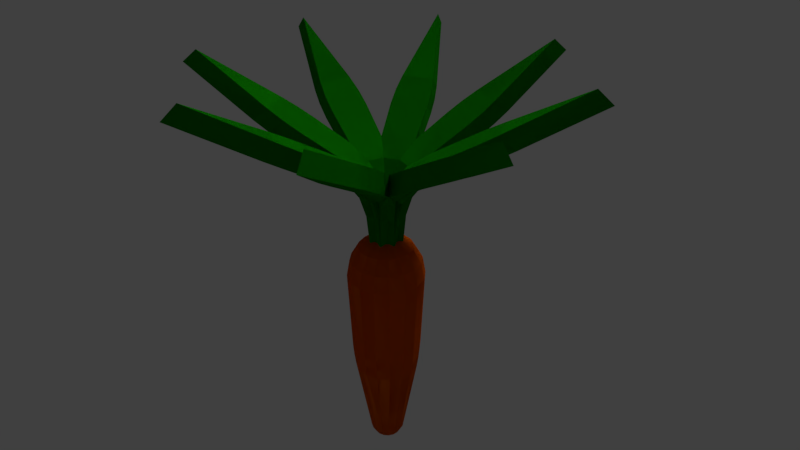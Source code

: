 # Source: carrot.blend  (saved by Blender 2.78.0; exported with 4.5.12 LTS)
import bpy
from mathutils import Matrix  # noqa: F401  (used for matrix-valued properties, if any)

bpy.ops.wm.read_factory_settings(use_empty=True)
scene = bpy.context.scene
scene.name = 'Scene'

# ---- collections
col_collection_1 = bpy.data.collections.new('Collection 1'); scene.collection.children.link(col_collection_1)

# ---- materials (node trees are filled in below, after node groups)
mat_leaf = bpy.data.materials.new('Leaf')
mat_leaf.alpha_threshold = 0.0
mat_leaf.use_transparent_shadow = False
mat_leaf.diffuse_color = (0.01, 0.4, 0.0, 1.0)
mat_leaf.roughness = 0.5
mat_leaf.specular_intensity = 0.0
mat_car = bpy.data.materials.new('CAR')
mat_car.alpha_threshold = 0.0
mat_car.use_transparent_shadow = False
mat_car.diffuse_color = (0.8, 0.1404, 0.0, 1.0)
mat_car.roughness = 0.5
mat_car.specular_intensity = 0.0

# ---- material node trees

# ---- world
world_world = bpy.data.worlds.new('World'); scene.world = world_world
world_world.color = (0.05088, 0.05088, 0.05088)
world_world.use_sun_shadow = False
world_world.sun_shadow_jitter_overblur = 0.0
world_world.cycles.sampling_method = 'MANUAL'

# ---- cameras
cam_camera = bpy.data.cameras.new('Camera')
cam_camera.clip_end = 100.0
cam_camera.lens = 35.0
cam_camera.sensor_width = 32.0
cam_camera.sensor_height = 18.0
cam_camera.ortho_scale = 7.314
cam_camera.dof.focus_distance = 0.0
cam_camera.dof.aperture_fstop = 128.0

# ---- lights
light_lamp = bpy.data.lights.new('Lamp', 'SUN')
light_lamp.transmission_factor = 0.0
light_lamp.cutoff_distance = 30.0
light_lamp.angle = 0.1993
light_lamp.energy = 1.0
light_lamp.shadow_buffer_clip_start = 1.001
light_lamp.shadow_soft_size = 0.1
light_lamp.shadow_cascade_max_distance = 1000.0

# ---- meshes
me_plane = bpy.data.meshes.new('Plane')
me_plane.from_pydata([(-0.9434, 0.0, 1.265), (-0.05538, -0.05538, 0.4651), (-0.05538, 0.05538, 0.4651), (-6.031e-09, 0.05594, 0.4651), (-0.8716, 0.0, 1.328), (-0.07184, -0.06079, 0.6489), (-0.1628, -0.07541, 0.8147), (-0.09848, -0.0739, 0.7444), (-0.1628, 0.07541, 0.8147), (-0.07184, 0.06079, 0.6489), (-0.09848, 0.0739, 0.7444), (-0.09097, -0.07541, 0.8769), (-2.129e-09, -0.06497, 0.7099), (-0.02664, -0.07513, 0.8062), (-0.09097, 0.07541, 0.8769), (-0.02664, 0.07513, 0.8062), (-0.4333, -0.08783, 0.9709), (-0.5814, -0.0758, 1.056), (-0.5074, -0.08572, 1.014), (-0.5814, 0.0758, 1.056), (-0.4333, 0.08783, 0.9709), (-0.5074, 0.08572, 1.014), (-0.5095, -0.0758, 1.119), (-0.3615, -0.08783, 1.033), (-0.4356, -0.08572, 1.076), (-0.3615, 0.08783, 1.033), (-0.5095, 0.0758, 1.119), (-0.4356, 0.08572, 1.076), (0.9434, 5.914e-08, 1.265), (0.05538, 0.05538, 0.4651), (0.05538, -0.05538, 0.4651), (-6.031e-09, -0.05594, 0.4651), (0.8716, 5.286e-08, 1.328), (0.07184, 0.06079, 0.6489), (0.1628, 0.07541, 0.8147), (0.09848, 0.0739, 0.7444), (0.1628, -0.07541, 0.8147), (0.07184, -0.06079, 0.6489), (0.09848, -0.0739, 0.7444), (0.09097, 0.07541, 0.8769), (-2.129e-09, 0.06497, 0.7099), (0.02664, 0.07513, 0.8062), (0.09097, -0.07541, 0.8769), (0.02664, -0.07513, 0.8062), (0.4333, 0.08783, 0.9709), (0.5814, 0.0758, 1.056), (0.5074, 0.08572, 1.014), (0.5814, -0.0758, 1.056), (0.4333, -0.08783, 0.9709), (0.5074, -0.08572, 1.014), (0.5095, 0.0758, 1.119), (0.3615, 0.08783, 1.033), (0.4356, 0.08572, 1.076), (0.3615, -0.08783, 1.033), (0.5095, -0.0758, 1.119), (0.4356, -0.08572, 1.076), (5.96e-08, -0.9434, 1.265), (-0.05594, -1.256e-07, 0.4651), (5.96e-08, -0.8716, 1.328), (0.06079, -0.07184, 0.6489), (0.07541, -0.1628, 0.8147), (0.0739, -0.09848, 0.7444), (-0.07541, -0.1628, 0.8147), (-0.06079, -0.07184, 0.6489), (-0.0739, -0.09848, 0.7444), (0.07541, -0.09097, 0.8769), (0.06497, 0.0, 0.7099), (0.07513, -0.02664, 0.8062), (-0.07541, -0.09097, 0.8769), (-0.07513, -0.02664, 0.8062), (0.08783, -0.4333, 0.9709), (0.0758, -0.5814, 1.056), (0.08572, -0.5074, 1.014), (-0.0758, -0.5814, 1.056), (-0.08783, -0.4333, 0.9709), (-0.08572, -0.5074, 1.014), (0.0758, -0.5095, 1.119), (0.08783, -0.3615, 1.033), (0.08572, -0.4356, 1.076), (-0.08783, -0.3615, 1.033), (-0.0758, -0.5095, 1.119), (-0.08572, -0.4356, 1.076), (-1.192e-07, 0.9434, 1.265), (0.05594, -1.199e-07, 0.4651), (-5.96e-08, 0.8716, 1.328), (-0.06079, 0.07184, 0.6489), (-0.07541, 0.1628, 0.8147), (-0.0739, 0.09848, 0.7444), (0.07541, 0.1628, 0.8147), (0.06079, 0.07184, 0.6489), (0.0739, 0.09848, 0.7444), (-0.07541, 0.09097, 0.8769), (-0.06497, -7.451e-09, 0.7099), (-0.07513, 0.02664, 0.8062), (0.07541, 0.09097, 0.8769), (0.07513, 0.02664, 0.8062), (-0.08783, 0.4333, 0.9709), (-0.0758, 0.5814, 1.056), (-0.08572, 0.5074, 1.014), (0.0758, 0.5814, 1.056), (0.08783, 0.4333, 0.9709), (0.08572, 0.5074, 1.014), (-0.0758, 0.5095, 1.119), (-0.08783, 0.3615, 1.033), (-0.08572, 0.4356, 1.076), (0.08783, 0.3615, 1.033), (0.0758, 0.5095, 1.119), (0.08572, 0.4356, 1.076), (-0.6671, -0.6671, 1.265), (8.59e-09, -0.07833, 0.4651), (-0.07832, -1.085e-07, 0.4651), (-0.03956, 0.03956, 0.4651), (-0.6163, -0.6163, 1.328), (-0.007817, -0.09378, 0.6489), (-0.0618, -0.1684, 0.8147), (-0.01738, -0.1219, 0.7444), (-0.1684, -0.0618, 0.8147), (-0.09378, -0.007817, 0.6489), (-0.1219, -0.01738, 0.7444), (-0.011, -0.1176, 0.8769), (0.04594, -0.04594, 0.7099), (0.03428, -0.07196, 0.8062), (-0.1176, -0.011, 0.8769), (-0.07196, 0.03428, 0.8062), (-0.2443, -0.3685, 0.9709), (-0.3575, -0.4647, 1.056), (-0.2982, -0.4194, 1.014), (-0.4647, -0.3575, 1.056), (-0.3685, -0.2443, 0.9709), (-0.4194, -0.2982, 1.014), (-0.3067, -0.4139, 1.119), (-0.1935, -0.3177, 1.033), (-0.2474, -0.3686, 1.076), (-0.3177, -0.1935, 1.033), (-0.4139, -0.3067, 1.119), (-0.3686, -0.2474, 1.076), (0.6671, 0.6671, 1.265), (2.565e-08, 0.07832, 0.4651), (0.07832, -1.256e-07, 0.4651), (0.03956, -0.03956, 0.4651), (0.6163, 0.6163, 1.328), (0.007817, 0.09378, 0.6489), (0.0618, 0.1684, 0.8147), (0.01738, 0.1219, 0.7444), (0.1684, 0.0618, 0.8147), (0.09378, 0.007817, 0.6489), (0.1219, 0.01738, 0.7444), (0.011, 0.1176, 0.8769), (-0.04594, 0.04594, 0.7099), (-0.03428, 0.07196, 0.8062), (0.1176, 0.011, 0.8769), (0.07196, -0.03428, 0.8062), (0.2443, 0.3685, 0.9709), (0.3575, 0.4647, 1.056), (0.2982, 0.4194, 1.014), (0.4647, 0.3575, 1.056), (0.3685, 0.2443, 0.9709), (0.4194, 0.2982, 1.014), (0.3067, 0.4139, 1.119), (0.1935, 0.3177, 1.033), (0.2474, 0.3686, 1.076), (0.3177, 0.1935, 1.033), (0.4139, 0.3067, 1.119), (0.3686, 0.2474, 1.076), (0.6671, -0.6671, 1.265), (-0.03956, -0.03956, 0.4651), (0.6163, -0.6163, 1.328), (0.09378, -0.007817, 0.6489), (0.1684, -0.0618, 0.8147), (0.1219, -0.01738, 0.7444), (0.0618, -0.1684, 0.8147), (0.007817, -0.09378, 0.6489), (0.01738, -0.1219, 0.7444), (0.1176, -0.011, 0.8769), (0.04594, 0.04594, 0.7099), (0.07196, 0.03428, 0.8062), (0.011, -0.1176, 0.8769), (-0.03428, -0.07196, 0.8062), (0.3685, -0.2443, 0.9709), (0.4647, -0.3575, 1.056), (0.4194, -0.2982, 1.014), (0.3575, -0.4647, 1.056), (0.2443, -0.3685, 0.9709), (0.2982, -0.4194, 1.014), (0.4139, -0.3067, 1.119), (0.3177, -0.1935, 1.033), (0.3686, -0.2474, 1.076), (0.1935, -0.3177, 1.033), (0.3067, -0.4139, 1.119), (0.2474, -0.3686, 1.076), (-0.6671, 0.6671, 1.265), (0.03956, 0.03956, 0.4651), (-0.6163, 0.6163, 1.328), (-0.09378, 0.007817, 0.6489), (-0.1684, 0.0618, 0.8147), (-0.1219, 0.01738, 0.7444), (-0.0618, 0.1684, 0.8147), (-0.007817, 0.09378, 0.6489), (-0.01738, 0.1219, 0.7444), (-0.1176, 0.011, 0.8769), (-0.04594, -0.04594, 0.7099), (-0.07196, -0.03428, 0.8062), (-0.011, 0.1176, 0.8769), (0.03428, 0.07196, 0.8062), (-0.3685, 0.2443, 0.9709), (-0.4647, 0.3575, 1.056), (-0.4194, 0.2982, 1.014), (-0.3575, 0.4647, 1.056), (-0.2443, 0.3685, 0.9709), (-0.2982, 0.4194, 1.014), (-0.4139, 0.3067, 1.119), (-0.3177, 0.1935, 1.033), (-0.3686, 0.2474, 1.076), (-0.1935, 0.3177, 1.033), (-0.3067, 0.4139, 1.119), (-0.2474, 0.3686, 1.076), (-6.563e-10, 0.07074, 0.5245), (-6.563e-10, 0.1307, 0.4786), (-6.563e-10, 0.1708, 0.4099), (-6.563e-10, 0.1849, 0.3289), (3.041e-09, 0.08144, -0.5793), (3.041e-09, 0.06233, -0.612), (0.02707, 0.06536, 0.5245), (0.05002, 0.1208, 0.4786), (0.06536, 0.1578, 0.4099), (0.07074, 0.1708, 0.3289), (0.03116, 0.07524, -0.5793), (0.02385, 0.05759, -0.612), (0.01291, 0.03116, -0.6339), (-2.039e-08, 2.124e-07, 0.5406), (0.05002, 0.05002, 0.5245), (0.09243, 0.09243, 0.4786), (0.1208, 0.1208, 0.4099), (0.1307, 0.1307, 0.3289), (0.05758, 0.05759, -0.5793), (0.04407, 0.04407, -0.612), (0.02385, 0.02385, -0.6339), (0.06536, 0.02707, 0.5245), (0.1208, 0.05002, 0.4786), (0.1578, 0.06536, 0.4099), (0.1708, 0.07074, 0.3289), (0.07524, 0.03116, -0.5793), (0.05758, 0.02385, -0.612), (0.03116, 0.01291, -0.6339), (0.07074, 2.284e-07, 0.5245), (0.1307, 2.174e-07, 0.4786), (0.1708, 2.063e-07, 0.4099), (0.1849, 2.063e-07, 0.3289), (0.08144, 2.276e-07, -0.5793), (0.06233, 2.328e-07, -0.612), (0.03373, 2.315e-07, -0.6339), (0.06536, -0.02707, 0.5245), (0.1208, -0.05002, 0.4786), (0.1578, -0.06536, 0.4099), (0.1708, -0.07074, 0.3289), (0.07524, -0.03116, -0.5793), (0.05758, -0.02385, -0.612), (0.03116, -0.01291, -0.6339), (0.05002, -0.05002, 0.5245), (0.09243, -0.09243, 0.4786), (0.1208, -0.1208, 0.4099), (0.1307, -0.1307, 0.3289), (0.05758, -0.05758, -0.5793), (0.04407, -0.04407, -0.612), (0.02385, -0.02385, -0.6339), (0.02707, -0.06536, 0.5245), (0.05002, -0.1208, 0.4786), (0.06536, -0.1578, 0.4099), (0.07074, -0.1708, 0.3289), (0.03116, -0.07524, -0.5793), (0.02385, -0.05758, -0.612), (0.01291, -0.03116, -0.6339), (-1.409e-08, -0.07074, 0.5245), (-4.99e-08, -0.1307, 0.4786), (-5.541e-08, -0.1708, 0.4099), (-6.092e-08, -0.1849, 0.3289), (-2.307e-08, -0.08144, -0.5793), (-2.044e-08, -0.06233, -0.612), (-1.125e-08, -0.03373, -0.6339), (-0.02707, -0.06536, 0.5245), (-0.05002, -0.1208, 0.4786), (-0.06536, -0.1578, 0.4099), (-0.07074, -0.1708, 0.3289), (-0.03116, -0.07524, -0.5793), (-0.02385, -0.05758, -0.612), (-0.01291, -0.03116, -0.6339), (-0.05002, -0.05002, 0.5245), (-0.09243, -0.09243, 0.4786), (-0.1208, -0.1208, 0.4099), (-0.1307, -0.1307, 0.3289), (-0.05758, -0.05758, -0.5793), (-0.04407, -0.04407, -0.612), (-0.02385, -0.02385, -0.6339), (3.041e-09, 2.399e-07, -0.6416), (-0.06536, -0.02707, 0.5245), (-0.1208, -0.05002, 0.4786), (-0.1578, -0.06536, 0.4099), (-0.1708, -0.07074, 0.3289), (-0.07524, -0.03116, -0.5793), (-0.05758, -0.02385, -0.612), (-0.03116, -0.01291, -0.6339), (-0.07074, 2.504e-07, 0.5245), (-0.1307, 2.945e-07, 0.4786), (-0.1708, 3e-07, 0.4099), (-0.1849, 3.165e-07, 0.3289), (-0.08144, 2.722e-07, -0.5793), (-0.06233, 2.696e-07, -0.612), (-0.03373, 2.565e-07, -0.6339), (-0.06536, 0.02707, 0.5245), (-0.1208, 0.05002, 0.4786), (-0.1578, 0.06536, 0.4099), (-0.1708, 0.07074, 0.3289), (-0.07524, 0.03116, -0.5793), (-0.05758, 0.02385, -0.612), (-0.03116, 0.01291, -0.6339), (-0.05002, 0.05002, 0.5245), (-0.09243, 0.09243, 0.4786), (-0.1208, 0.1208, 0.4099), (-0.1307, 0.1307, 0.3289), (-0.05758, 0.05759, -0.5793), (-0.04407, 0.04407, -0.612), (-0.02385, 0.02385, -0.6339), (-0.02707, 0.06536, 0.5245), (-0.05002, 0.1208, 0.4786), (-0.06536, 0.1578, 0.4099), (-0.07074, 0.1708, 0.3289), (-0.03116, 0.07524, -0.5793), (-0.02385, 0.05759, -0.612), (-0.01291, 0.03116, -0.6339), (2.159e-08, 0.03373, -0.6339), (1.364e-10, 0.1658, -0.07034), (5.766e-10, 0.1535, -0.179), (3.054e-10, 0.1611, -0.1249), (0.05874, 0.1418, -0.179), (0.06345, 0.1532, -0.07034), (0.06165, 0.1488, -0.1249), (0.1085, 0.1085, -0.179), (0.1172, 0.1172, -0.07034), (0.1139, 0.1139, -0.1249), (0.1418, 0.05874, -0.179), (0.1532, 0.06345, -0.07034), (0.1488, 0.06165, -0.1249), (0.1535, 2.11e-07, -0.179), (0.1658, 2.085e-07, -0.07034), (0.1611, 2.093e-07, -0.1249), (0.1418, -0.05874, -0.179), (0.1532, -0.06345, -0.07034), (0.1488, -0.06165, -0.1249), (0.1085, -0.1085, -0.179), (0.1172, -0.1172, -0.07034), (0.1139, -0.1139, -0.1249), (0.05874, -0.1418, -0.179), (0.06345, -0.1532, -0.07034), (0.06165, -0.1488, -0.1249), (-4.917e-08, -0.1535, -0.179), (-5.368e-08, -0.1658, -0.07034), (-5.194e-08, -0.1611, -0.1249), (-0.05874, -0.1418, -0.179), (-0.06345, -0.1532, -0.07034), (-0.06165, -0.1488, -0.1249), (-0.1085, -0.1085, -0.179), (-0.1172, -0.1172, -0.07034), (-0.1139, -0.1139, -0.1249), (-0.1418, -0.05874, -0.179), (-0.1532, -0.06345, -0.07034), (-0.1488, -0.06165, -0.1249), (-0.1535, 2.999e-07, -0.179), (-0.1658, 3.052e-07, -0.07034), (-0.1611, 3.03e-07, -0.1249), (-0.1418, 0.05874, -0.179), (-0.1532, 0.06345, -0.07034), (-0.1488, 0.06165, -0.1249), (-0.1085, 0.1085, -0.179), (-0.1172, 0.1172, -0.07034), (-0.1139, 0.1139, -0.1249), (-0.05874, 0.1418, -0.179), (-0.06345, 0.1532, -0.07034), (-0.06165, 0.1488, -0.1249), (-0.9434, 0.0, 1.265), (-0.05538, -0.05538, 0.4651), (-0.05538, 0.05538, 0.4651), (-6.031e-09, 0.05594, 0.4651), (-0.8716, 0.0, 1.328), (-0.07184, -0.06079, 0.6489), (-0.1628, -0.07541, 0.8147), (-0.09848, -0.0739, 0.7444), (-0.1628, 0.07541, 0.8147), (-0.07184, 0.06079, 0.6489), (-0.09848, 0.0739, 0.7444), (-0.09097, -0.07541, 0.8769), (-2.129e-09, -0.06497, 0.7099), (-0.02664, -0.07513, 0.8062), (-0.09097, 0.07541, 0.8769), (-0.02664, 0.07513, 0.8062), (-0.4333, -0.08783, 0.9709), (-0.5814, -0.0758, 1.056), (-0.5074, -0.08572, 1.014), (-0.5814, 0.0758, 1.056), (-0.4333, 0.08783, 0.9709), (-0.5074, 0.08572, 1.014), (-0.5095, -0.0758, 1.119), (-0.3615, -0.08783, 1.033), (-0.4356, -0.08572, 1.076), (-0.3615, 0.08783, 1.033), (-0.5095, 0.0758, 1.119), (-0.4356, 0.08572, 1.076), (0.9434, 5.914e-08, 1.265), (0.05538, 0.05538, 0.4651), (0.05538, -0.05538, 0.4651), (-6.031e-09, -0.05594, 0.4651), (0.8716, 5.286e-08, 1.328), (0.07184, 0.06079, 0.6489), (0.1628, 0.07541, 0.8147), (0.09848, 0.0739, 0.7444), (0.1628, -0.07541, 0.8147), (0.07184, -0.06079, 0.6489), (0.09848, -0.0739, 0.7444), (0.09097, 0.07541, 0.8769), (-2.129e-09, 0.06497, 0.7099), (0.02664, 0.07513, 0.8062), (0.09097, -0.07541, 0.8769), (0.02664, -0.07513, 0.8062), (0.4333, 0.08783, 0.9709), (0.5814, 0.0758, 1.056), (0.5074, 0.08572, 1.014), (0.5814, -0.0758, 1.056), (0.4333, -0.08783, 0.9709), (0.5074, -0.08572, 1.014), (0.5095, 0.0758, 1.119), (0.3615, 0.08783, 1.033), (0.4356, 0.08572, 1.076), (0.3615, -0.08783, 1.033), (0.5095, -0.0758, 1.119), (0.4356, -0.08572, 1.076), (5.96e-08, -0.9434, 1.265), (-0.05594, -1.256e-07, 0.4651), (5.96e-08, -0.8716, 1.328), (0.06079, -0.07184, 0.6489), (0.07541, -0.1628, 0.8147), (0.0739, -0.09848, 0.7444), (-0.07541, -0.1628, 0.8147), (-0.06079, -0.07184, 0.6489), (-0.0739, -0.09848, 0.7444), (0.07541, -0.09097, 0.8769), (0.06497, 0.0, 0.7099), (0.07513, -0.02664, 0.8062), (-0.07541, -0.09097, 0.8769), (-0.07513, -0.02664, 0.8062), (0.08783, -0.4333, 0.9709), (0.0758, -0.5814, 1.056), (0.08572, -0.5074, 1.014), (-0.0758, -0.5814, 1.056), (-0.08783, -0.4333, 0.9709), (-0.08572, -0.5074, 1.014), (0.0758, -0.5095, 1.119), (0.08783, -0.3615, 1.033), (0.08572, -0.4356, 1.076), (-0.08783, -0.3615, 1.033), (-0.0758, -0.5095, 1.119), (-0.08572, -0.4356, 1.076), (-1.192e-07, 0.9434, 1.265), (0.05594, -1.199e-07, 0.4651), (-5.96e-08, 0.8716, 1.328), (-0.06079, 0.07184, 0.6489), (-0.07541, 0.1628, 0.8147), (-0.0739, 0.09848, 0.7444), (0.07541, 0.1628, 0.8147), (0.06079, 0.07184, 0.6489), (0.0739, 0.09848, 0.7444), (-0.07541, 0.09097, 0.8769), (-0.06497, -7.451e-09, 0.7099), (-0.07513, 0.02664, 0.8062), (0.07541, 0.09097, 0.8769), (0.07513, 0.02664, 0.8062), (-0.08783, 0.4333, 0.9709), (-0.0758, 0.5814, 1.056), (-0.08572, 0.5074, 1.014), (0.0758, 0.5814, 1.056), (0.08783, 0.4333, 0.9709), (0.08572, 0.5074, 1.014), (-0.0758, 0.5095, 1.119), (-0.08783, 0.3615, 1.033), (-0.08572, 0.4356, 1.076), (0.08783, 0.3615, 1.033), (0.0758, 0.5095, 1.119), (0.08572, 0.4356, 1.076), (-0.6671, -0.6671, 1.265), (8.59e-09, -0.07833, 0.4651), (-0.07832, -1.085e-07, 0.4651), (-0.03956, 0.03956, 0.4651), (-0.6163, -0.6163, 1.328), (-0.007817, -0.09378, 0.6489), (-0.0618, -0.1684, 0.8147), (-0.01738, -0.1219, 0.7444), (-0.1684, -0.0618, 0.8147), (-0.09378, -0.007817, 0.6489), (-0.1219, -0.01738, 0.7444), (-0.011, -0.1176, 0.8769), (0.04594, -0.04594, 0.7099), (0.03428, -0.07196, 0.8062), (-0.1176, -0.011, 0.8769), (-0.07196, 0.03428, 0.8062), (-0.2443, -0.3685, 0.9709), (-0.3575, -0.4647, 1.056), (-0.2982, -0.4194, 1.014), (-0.4647, -0.3575, 1.056), (-0.3685, -0.2443, 0.9709), (-0.4194, -0.2982, 1.014), (-0.3067, -0.4139, 1.119), (-0.1935, -0.3177, 1.033), (-0.2474, -0.3686, 1.076), (-0.3177, -0.1935, 1.033), (-0.4139, -0.3067, 1.119), (-0.3686, -0.2474, 1.076), (0.6671, 0.6671, 1.265), (2.565e-08, 0.07832, 0.4651), (0.07832, -1.256e-07, 0.4651), (0.03956, -0.03956, 0.4651), (0.6163, 0.6163, 1.328), (0.007817, 0.09378, 0.6489), (0.0618, 0.1684, 0.8147), (0.01738, 0.1219, 0.7444), (0.1684, 0.0618, 0.8147), (0.09378, 0.007817, 0.6489), (0.1219, 0.01738, 0.7444), (0.011, 0.1176, 0.8769), (-0.04594, 0.04594, 0.7099), (-0.03428, 0.07196, 0.8062), (0.1176, 0.011, 0.8769), (0.07196, -0.03428, 0.8062), (0.2443, 0.3685, 0.9709), (0.3575, 0.4647, 1.056), (0.2982, 0.4194, 1.014), (0.4647, 0.3575, 1.056), (0.3685, 0.2443, 0.9709), (0.4194, 0.2982, 1.014), (0.3067, 0.4139, 1.119), (0.1935, 0.3177, 1.033), (0.2474, 0.3686, 1.076), (0.3177, 0.1935, 1.033), (0.4139, 0.3067, 1.119), (0.3686, 0.2474, 1.076), (0.6671, -0.6671, 1.265), (-0.03956, -0.03956, 0.4651), (0.6163, -0.6163, 1.328), (0.09378, -0.007817, 0.6489), (0.1684, -0.0618, 0.8147), (0.1219, -0.01738, 0.7444), (0.0618, -0.1684, 0.8147), (0.007817, -0.09378, 0.6489), (0.01738, -0.1219, 0.7444), (0.1176, -0.011, 0.8769), (0.04594, 0.04594, 0.7099), (0.07196, 0.03428, 0.8062), (0.011, -0.1176, 0.8769), (-0.03428, -0.07196, 0.8062), (0.3685, -0.2443, 0.9709), (0.4647, -0.3575, 1.056), (0.4194, -0.2982, 1.014), (0.3575, -0.4647, 1.056), (0.2443, -0.3685, 0.9709), (0.2982, -0.4194, 1.014), (0.4139, -0.3067, 1.119), (0.3177, -0.1935, 1.033), (0.3686, -0.2474, 1.076), (0.1935, -0.3177, 1.033), (0.3067, -0.4139, 1.119), (0.2474, -0.3686, 1.076), (-0.6671, 0.6671, 1.265), (0.03956, 0.03956, 0.4651), (-0.6163, 0.6163, 1.328), (-0.09378, 0.007817, 0.6489), (-0.1684, 0.0618, 0.8147), (-0.1219, 0.01738, 0.7444), (-0.0618, 0.1684, 0.8147), (-0.007817, 0.09378, 0.6489), (-0.01738, 0.1219, 0.7444), (-0.1176, 0.011, 0.8769), (-0.04594, -0.04594, 0.7099), (-0.07196, -0.03428, 0.8062), (-0.011, 0.1176, 0.8769), (0.03428, 0.07196, 0.8062), (-0.3685, 0.2443, 0.9709), (-0.4647, 0.3575, 1.056), (-0.4194, 0.2982, 1.014), (-0.3575, 0.4647, 1.056), (-0.2443, 0.3685, 0.9709), (-0.2982, 0.4194, 1.014), (-0.4139, 0.3067, 1.119), (-0.3177, 0.1935, 1.033), (-0.3686, 0.2474, 1.076), (-0.1935, 0.3177, 1.033), (-0.3067, 0.4139, 1.119), (-0.2474, 0.3686, 1.076), (-6.563e-10, 0.07074, 0.5245), (-6.563e-10, 0.1307, 0.4786), (-6.563e-10, 0.1708, 0.4099), (-6.563e-10, 0.1849, 0.3289), (3.041e-09, 0.08144, -0.5793), (3.041e-09, 0.06233, -0.612), (0.02707, 0.06536, 0.5245), (0.05002, 0.1208, 0.4786), (0.06536, 0.1578, 0.4099), (0.07074, 0.1708, 0.3289), (0.03116, 0.07524, -0.5793), (0.02385, 0.05759, -0.612), (0.01291, 0.03116, -0.6339), (-2.039e-08, 2.124e-07, 0.5406), (0.05002, 0.05002, 0.5245), (0.09243, 0.09243, 0.4786), (0.1208, 0.1208, 0.4099), (0.1307, 0.1307, 0.3289), (0.05758, 0.05759, -0.5793), (0.04407, 0.04407, -0.612), (0.02385, 0.02385, -0.6339), (0.06536, 0.02707, 0.5245), (0.1208, 0.05002, 0.4786), (0.1578, 0.06536, 0.4099), (0.1708, 0.07074, 0.3289), (0.07524, 0.03116, -0.5793), (0.05758, 0.02385, -0.612), (0.03116, 0.01291, -0.6339), (0.07074, 2.284e-07, 0.5245), (0.1307, 2.174e-07, 0.4786), (0.1708, 2.063e-07, 0.4099), (0.1849, 2.063e-07, 0.3289), (0.08144, 2.276e-07, -0.5793), (0.06233, 2.328e-07, -0.612), (0.03373, 2.315e-07, -0.6339), (0.06536, -0.02707, 0.5245), (0.1208, -0.05002, 0.4786), (0.1578, -0.06536, 0.4099), (0.1708, -0.07074, 0.3289), (0.07524, -0.03116, -0.5793), (0.05758, -0.02385, -0.612), (0.03116, -0.01291, -0.6339), (0.05002, -0.05002, 0.5245), (0.09243, -0.09243, 0.4786), (0.1208, -0.1208, 0.4099), (0.1307, -0.1307, 0.3289), (0.05758, -0.05758, -0.5793), (0.04407, -0.04407, -0.612), (0.02385, -0.02385, -0.6339), (0.02707, -0.06536, 0.5245), (0.05002, -0.1208, 0.4786), (0.06536, -0.1578, 0.4099), (0.07074, -0.1708, 0.3289), (0.03116, -0.07524, -0.5793), (0.02385, -0.05758, -0.612), (0.01291, -0.03116, -0.6339), (-1.409e-08, -0.07074, 0.5245), (-4.99e-08, -0.1307, 0.4786), (-5.541e-08, -0.1708, 0.4099), (-6.092e-08, -0.1849, 0.3289), (-2.307e-08, -0.08144, -0.5793), (-2.044e-08, -0.06233, -0.612), (-1.125e-08, -0.03373, -0.6339), (-0.02707, -0.06536, 0.5245), (-0.05002, -0.1208, 0.4786), (-0.06536, -0.1578, 0.4099), (-0.07074, -0.1708, 0.3289), (-0.03116, -0.07524, -0.5793), (-0.02385, -0.05758, -0.612), (-0.01291, -0.03116, -0.6339), (-0.05002, -0.05002, 0.5245), (-0.09243, -0.09243, 0.4786), (-0.1208, -0.1208, 0.4099), (-0.1307, -0.1307, 0.3289), (-0.05758, -0.05758, -0.5793), (-0.04407, -0.04407, -0.612), (-0.02385, -0.02385, -0.6339), (3.041e-09, 2.399e-07, -0.6416), (-0.06536, -0.02707, 0.5245), (-0.1208, -0.05002, 0.4786), (-0.1578, -0.06536, 0.4099), (-0.1708, -0.07074, 0.3289), (-0.07524, -0.03116, -0.5793), (-0.05758, -0.02385, -0.612), (-0.03116, -0.01291, -0.6339), (-0.07074, 2.504e-07, 0.5245), (-0.1307, 2.945e-07, 0.4786), (-0.1708, 3e-07, 0.4099), (-0.1849, 3.165e-07, 0.3289), (-0.08144, 2.722e-07, -0.5793), (-0.06233, 2.696e-07, -0.612), (-0.03373, 2.565e-07, -0.6339), (-0.06536, 0.02707, 0.5245), (-0.1208, 0.05002, 0.4786), (-0.1578, 0.06536, 0.4099), (-0.1708, 0.07074, 0.3289), (-0.07524, 0.03116, -0.5793), (-0.05758, 0.02385, -0.612), (-0.03116, 0.01291, -0.6339), (-0.05002, 0.05002, 0.5245), (-0.09243, 0.09243, 0.4786), (-0.1208, 0.1208, 0.4099), (-0.1307, 0.1307, 0.3289), (-0.05758, 0.05759, -0.5793), (-0.04407, 0.04407, -0.612), (-0.02385, 0.02385, -0.6339), (-0.02707, 0.06536, 0.5245), (-0.05002, 0.1208, 0.4786), (-0.06536, 0.1578, 0.4099), (-0.07074, 0.1708, 0.3289), (-0.03116, 0.07524, -0.5793), (-0.02385, 0.05759, -0.612), (-0.01291, 0.03116, -0.6339), (2.159e-08, 0.03373, -0.6339), (1.364e-10, 0.1658, -0.07034), (5.766e-10, 0.1535, -0.179), (3.054e-10, 0.1611, -0.1249), (0.05874, 0.1418, -0.179), (0.06345, 0.1532, -0.07034), (0.06165, 0.1488, -0.1249), (0.1085, 0.1085, -0.179), (0.1172, 0.1172, -0.07034), (0.1139, 0.1139, -0.1249), (0.1418, 0.05874, -0.179), (0.1532, 0.06345, -0.07034), (0.1488, 0.06165, -0.1249), (0.1535, 2.11e-07, -0.179), (0.1658, 2.085e-07, -0.07034), (0.1611, 2.093e-07, -0.1249), (0.1418, -0.05874, -0.179), (0.1532, -0.06345, -0.07034), (0.1488, -0.06165, -0.1249), (0.1085, -0.1085, -0.179), (0.1172, -0.1172, -0.07034), (0.1139, -0.1139, -0.1249), (0.05874, -0.1418, -0.179), (0.06345, -0.1532, -0.07034), (0.06165, -0.1488, -0.1249), (-4.917e-08, -0.1535, -0.179), (-5.368e-08, -0.1658, -0.07034), (-5.194e-08, -0.1611, -0.1249), (-0.05874, -0.1418, -0.179), (-0.06345, -0.1532, -0.07034), (-0.06165, -0.1488, -0.1249), (-0.1085, -0.1085, -0.179), (-0.1172, -0.1172, -0.07034), (-0.1139, -0.1139, -0.1249), (-0.1418, -0.05874, -0.179), (-0.1532, -0.06345, -0.07034), (-0.1488, -0.06165, -0.1249), (-0.1535, 2.999e-07, -0.179), (-0.1658, 3.052e-07, -0.07034), (-0.1611, 3.03e-07, -0.1249), (-0.1418, 0.05874, -0.179), (-0.1532, 0.06345, -0.07034), (-0.1488, 0.06165, -0.1249), (-0.1085, 0.1085, -0.179), (-0.1172, 0.1172, -0.07034), (-0.1139, 0.1139, -0.1249), (-0.05874, 0.1418, -0.179), (-0.06345, 0.1532, -0.07034), (-0.06165, 0.1488, -0.1249)], [], [(9, 2, 1, 5), (19, 0, 4, 26), (16, 20, 8, 6), (23, 11, 14, 25), (1, 2, 3, 31), (4, 22, 26), (16, 6, 11, 23), (8, 20, 25, 14), (0, 17, 22, 4), (2, 9, 40, 3), (40, 12, 31, 3), (6, 8, 10, 7), (7, 10, 9, 5), (12, 40, 15, 13), (13, 15, 14, 11), (5, 12, 13, 7), (7, 13, 11, 6), (40, 9, 10, 15), (15, 10, 8, 14), (5, 1, 31, 12), (17, 19, 21, 18), (18, 21, 20, 16), (23, 25, 27, 24), (24, 27, 26, 22), (22, 17, 18, 24), (24, 18, 16, 23), (25, 20, 21, 27), (27, 21, 19, 26), (0, 19, 17), (37, 30, 29, 33), (47, 28, 32, 54), (44, 48, 36, 34), (51, 39, 42, 53), (29, 30, 31, 3), (32, 50, 54), (44, 34, 39, 51), (36, 48, 53, 42), (28, 45, 50, 32), (30, 37, 12, 31), (34, 36, 38, 35), (35, 38, 37, 33), (40, 12, 43, 41), (41, 43, 42, 39), (33, 40, 41, 35), (35, 41, 39, 34), (12, 37, 38, 43), (43, 38, 36, 42), (33, 29, 3, 40), (45, 47, 49, 46), (46, 49, 48, 44), (51, 53, 55, 52), (52, 55, 54, 50), (50, 45, 46, 52), (52, 46, 44, 51), (53, 48, 49, 55), (55, 49, 47, 54), (28, 47, 45), (63, 1, 30, 59), (73, 56, 58, 80), (70, 74, 62, 60), (77, 65, 68, 79), (30, 1, 57, 83), (58, 76, 80), (70, 60, 65, 77), (62, 74, 79, 68), (56, 71, 76, 58), (1, 63, 92, 57), (92, 66, 83, 57), (60, 62, 64, 61), (61, 64, 63, 59), (66, 92, 69, 67), (67, 69, 68, 65), (59, 66, 67, 61), (61, 67, 65, 60), (92, 63, 64, 69), (69, 64, 62, 68), (59, 30, 83, 66), (71, 73, 75, 72), (72, 75, 74, 70), (77, 79, 81, 78), (78, 81, 80, 76), (76, 71, 72, 78), (78, 72, 70, 77), (79, 74, 75, 81), (81, 75, 73, 80), (56, 73, 71), (89, 29, 2, 85), (99, 82, 84, 106), (96, 100, 88, 86), (103, 91, 94, 105), (2, 29, 83, 57), (84, 102, 106), (96, 86, 91, 103), (88, 100, 105, 94), (82, 97, 102, 84), (29, 89, 66, 83), (86, 88, 90, 87), (87, 90, 89, 85), (92, 66, 95, 93), (93, 95, 94, 91), (85, 92, 93, 87), (87, 93, 91, 86), (66, 89, 90, 95), (95, 90, 88, 94), (85, 2, 57, 92), (97, 99, 101, 98), (98, 101, 100, 96), (103, 105, 107, 104), (104, 107, 106, 102), (102, 97, 98, 104), (104, 98, 96, 103), (105, 100, 101, 107), (107, 101, 99, 106), (82, 99, 97), (117, 110, 109, 113), (127, 108, 112, 134), (124, 128, 116, 114), (131, 119, 122, 133), (109, 110, 111, 139), (112, 130, 134), (124, 114, 119, 131), (116, 128, 133, 122), (108, 125, 130, 112), (110, 117, 148, 111), (148, 120, 139, 111), (114, 116, 118, 115), (115, 118, 117, 113), (120, 148, 123, 121), (121, 123, 122, 119), (113, 120, 121, 115), (115, 121, 119, 114), (148, 117, 118, 123), (123, 118, 116, 122), (113, 109, 139, 120), (125, 127, 129, 126), (126, 129, 128, 124), (131, 133, 135, 132), (132, 135, 134, 130), (130, 125, 126, 132), (132, 126, 124, 131), (133, 128, 129, 135), (135, 129, 127, 134), (108, 127, 125), (145, 138, 137, 141), (155, 136, 140, 162), (152, 156, 144, 142), (159, 147, 150, 161), (137, 138, 139, 111), (140, 158, 162), (152, 142, 147, 159), (144, 156, 161, 150), (136, 153, 158, 140), (138, 145, 120, 139), (142, 144, 146, 143), (143, 146, 145, 141), (148, 120, 151, 149), (149, 151, 150, 147), (141, 148, 149, 143), (143, 149, 147, 142), (120, 145, 146, 151), (151, 146, 144, 150), (141, 137, 111, 148), (153, 155, 157, 154), (154, 157, 156, 152), (159, 161, 163, 160), (160, 163, 162, 158), (158, 153, 154, 160), (160, 154, 152, 159), (161, 156, 157, 163), (163, 157, 155, 162), (136, 155, 153), (171, 109, 138, 167), (181, 164, 166, 188), (178, 182, 170, 168), (185, 173, 176, 187), (138, 109, 165, 191), (166, 184, 188), (178, 168, 173, 185), (170, 182, 187, 176), (164, 179, 184, 166), (109, 171, 200, 165), (200, 174, 191, 165), (168, 170, 172, 169), (169, 172, 171, 167), (174, 200, 177, 175), (175, 177, 176, 173), (167, 174, 175, 169), (169, 175, 173, 168), (200, 171, 172, 177), (177, 172, 170, 176), (167, 138, 191, 174), (179, 181, 183, 180), (180, 183, 182, 178), (185, 187, 189, 186), (186, 189, 188, 184), (184, 179, 180, 186), (186, 180, 178, 185), (187, 182, 183, 189), (189, 183, 181, 188), (164, 181, 179), (197, 137, 110, 193), (207, 190, 192, 214), (204, 208, 196, 194), (211, 199, 202, 213), (110, 137, 191, 165), (192, 210, 214), (204, 194, 199, 211), (196, 208, 213, 202), (190, 205, 210, 192), (137, 197, 174, 191), (194, 196, 198, 195), (195, 198, 197, 193), (200, 174, 203, 201), (201, 203, 202, 199), (193, 200, 201, 195), (195, 201, 199, 194), (174, 197, 198, 203), (203, 198, 196, 202), (193, 110, 165, 200), (205, 207, 209, 206), (206, 209, 208, 204), (211, 213, 215, 212), (212, 215, 214, 210), (210, 205, 206, 212), (212, 206, 204, 211), (213, 208, 209, 215), (215, 209, 207, 214), (190, 207, 205), (329, 221, 227, 228), (376, 325, 219, 330), (218, 217, 223, 224), (216, 229, 222), (293, 329, 228), (221, 220, 226, 227), (219, 218, 224, 225), (217, 216, 222, 223), (224, 223, 231, 232), (222, 229, 230), (293, 228, 236), (227, 226, 234, 235), (225, 224, 232, 233), (223, 222, 230, 231), (228, 227, 235, 236), (226, 333, 336, 234), (293, 236, 243), (235, 234, 241, 242), (233, 232, 239, 240), (231, 230, 237, 238), (236, 235, 242, 243), (234, 336, 339, 241), (232, 231, 238, 239), (230, 229, 237), (238, 237, 244, 245), (243, 242, 249, 250), (241, 339, 342, 248), (239, 238, 245, 246), (237, 229, 244), (293, 243, 250), (242, 241, 248, 249), (240, 239, 246, 247), (250, 249, 256, 257), (248, 342, 345, 255), (246, 245, 252, 253), (244, 229, 251), (293, 250, 257), (249, 248, 255, 256), (247, 246, 253, 254), (245, 244, 251, 252), (251, 229, 258), (293, 257, 264), (256, 255, 262, 263), (254, 253, 260, 261), (252, 251, 258, 259), (257, 256, 263, 264), (255, 345, 348, 262), (253, 252, 259, 260), (263, 262, 269, 270), (261, 260, 267, 268), (259, 258, 265, 266), (264, 263, 270, 271), (262, 348, 351, 269), (260, 259, 266, 267), (258, 229, 265), (293, 264, 271), (271, 270, 277, 278), (269, 351, 354, 276), (267, 266, 273, 274), (265, 229, 272), (293, 271, 278), (270, 269, 276, 277), (268, 267, 274, 275), (266, 265, 272, 273), (276, 354, 357, 283), (274, 273, 280, 281), (272, 229, 279), (293, 278, 285), (277, 276, 283, 284), (275, 274, 281, 282), (273, 272, 279, 280), (278, 277, 284, 285), (293, 285, 292), (284, 283, 290, 291), (282, 281, 288, 289), (280, 279, 286, 287), (285, 284, 291, 292), (283, 357, 360, 290), (281, 280, 287, 288), (279, 229, 286), (289, 288, 296, 297), (287, 286, 294, 295), (292, 291, 299, 300), (290, 360, 363, 298), (288, 287, 295, 296), (286, 229, 294), (293, 292, 300), (291, 290, 298, 299), (300, 299, 306, 307), (298, 363, 366, 305), (296, 295, 302, 303), (294, 229, 301), (293, 300, 307), (299, 298, 305, 306), (297, 296, 303, 304), (295, 294, 301, 302), (303, 302, 309, 310), (301, 229, 308), (293, 307, 314), (306, 305, 312, 313), (304, 303, 310, 311), (302, 301, 308, 309), (307, 306, 313, 314), (305, 366, 369, 312), (293, 314, 321), (313, 312, 319, 320), (311, 310, 317, 318), (309, 308, 315, 316), (314, 313, 320, 321), (312, 369, 372, 319), (310, 309, 316, 317), (308, 229, 315), (316, 315, 322, 323), (321, 320, 327, 328), (319, 372, 375, 326), (317, 316, 323, 324), (315, 229, 322), (293, 321, 328), (320, 319, 326, 327), (318, 317, 324, 325), (328, 327, 221, 329), (220, 331, 333, 226), (324, 323, 217, 218), (322, 229, 216), (293, 328, 329), (327, 326, 220, 221), (325, 324, 218, 219), (323, 322, 216, 217), (330, 219, 225, 334), (373, 318, 325, 376), (370, 311, 318, 373), (367, 304, 311, 370), (364, 297, 304, 367), (361, 289, 297, 364), (358, 282, 289, 361), (355, 275, 282, 358), (352, 268, 275, 355), (349, 261, 268, 352), (346, 254, 261, 349), (343, 247, 254, 346), (340, 240, 247, 343), (337, 233, 240, 340), (334, 225, 233, 337), (376, 330, 332, 377), (377, 332, 331, 375), (373, 376, 377, 374), (374, 377, 375, 372), (370, 373, 374, 371), (371, 374, 372, 369), (367, 370, 371, 368), (368, 371, 369, 366), (364, 367, 368, 365), (365, 368, 366, 363), (361, 364, 365, 362), (362, 365, 363, 360), (358, 361, 362, 359), (359, 362, 360, 357), (355, 358, 359, 356), (356, 359, 357, 354), (352, 355, 356, 353), (353, 356, 354, 351), (349, 352, 353, 350), (350, 353, 351, 348), (346, 349, 350, 347), (347, 350, 348, 345), (343, 346, 347, 344), (344, 347, 345, 342), (340, 343, 344, 341), (341, 344, 342, 339), (337, 340, 341, 338), (338, 341, 339, 336), (334, 337, 338, 335), (335, 338, 336, 333), (330, 334, 335, 332), (332, 335, 333, 331), (326, 375, 331, 220), (387, 380, 379, 383), (397, 378, 382, 404), (394, 398, 386, 384), (401, 389, 392, 403), (379, 380, 381, 409), (382, 400, 404), (394, 384, 389, 401), (386, 398, 403, 392), (378, 395, 400, 382), (380, 387, 418, 381), (418, 390, 409, 381), (384, 386, 388, 385), (385, 388, 387, 383), (390, 418, 393, 391), (391, 393, 392, 389), (383, 390, 391, 385), (385, 391, 389, 384), (418, 387, 388, 393), (393, 388, 386, 392), (383, 379, 409, 390), (395, 397, 399, 396), (396, 399, 398, 394), (401, 403, 405, 402), (402, 405, 404, 400), (400, 395, 396, 402), (402, 396, 394, 401), (403, 398, 399, 405), (405, 399, 397, 404), (378, 397, 395), (415, 408, 407, 411), (425, 406, 410, 432), (422, 426, 414, 412), (429, 417, 420, 431), (407, 408, 409, 381), (410, 428, 432), (422, 412, 417, 429), (414, 426, 431, 420), (406, 423, 428, 410), (408, 415, 390, 409), (412, 414, 416, 413), (413, 416, 415, 411), (418, 390, 421, 419), (419, 421, 420, 417), (411, 418, 419, 413), (413, 419, 417, 412), (390, 415, 416, 421), (421, 416, 414, 420), (411, 407, 381, 418), (423, 425, 427, 424), (424, 427, 426, 422), (429, 431, 433, 430), (430, 433, 432, 428), (428, 423, 424, 430), (430, 424, 422, 429), (431, 426, 427, 433), (433, 427, 425, 432), (406, 425, 423), (441, 379, 408, 437), (451, 434, 436, 458), (448, 452, 440, 438), (455, 443, 446, 457), (408, 379, 435, 461), (436, 454, 458), (448, 438, 443, 455), (440, 452, 457, 446), (434, 449, 454, 436), (379, 441, 470, 435), (470, 444, 461, 435), (438, 440, 442, 439), (439, 442, 441, 437), (444, 470, 447, 445), (445, 447, 446, 443), (437, 444, 445, 439), (439, 445, 443, 438), (470, 441, 442, 447), (447, 442, 440, 446), (437, 408, 461, 444), (449, 451, 453, 450), (450, 453, 452, 448), (455, 457, 459, 456), (456, 459, 458, 454), (454, 449, 450, 456), (456, 450, 448, 455), (457, 452, 453, 459), (459, 453, 451, 458), (434, 451, 449), (467, 407, 380, 463), (477, 460, 462, 484), (474, 478, 466, 464), (481, 469, 472, 483), (380, 407, 461, 435), (462, 480, 484), (474, 464, 469, 481), (466, 478, 483, 472), (460, 475, 480, 462), (407, 467, 444, 461), (464, 466, 468, 465), (465, 468, 467, 463), (470, 444, 473, 471), (471, 473, 472, 469), (463, 470, 471, 465), (465, 471, 469, 464), (444, 467, 468, 473), (473, 468, 466, 472), (463, 380, 435, 470), (475, 477, 479, 476), (476, 479, 478, 474), (481, 483, 485, 482), (482, 485, 484, 480), (480, 475, 476, 482), (482, 476, 474, 481), (483, 478, 479, 485), (485, 479, 477, 484), (460, 477, 475), (495, 488, 487, 491), (505, 486, 490, 512), (502, 506, 494, 492), (509, 497, 500, 511), (487, 488, 489, 517), (490, 508, 512), (502, 492, 497, 509), (494, 506, 511, 500), (486, 503, 508, 490), (488, 495, 526, 489), (526, 498, 517, 489), (492, 494, 496, 493), (493, 496, 495, 491), (498, 526, 501, 499), (499, 501, 500, 497), (491, 498, 499, 493), (493, 499, 497, 492), (526, 495, 496, 501), (501, 496, 494, 500), (491, 487, 517, 498), (503, 505, 507, 504), (504, 507, 506, 502), (509, 511, 513, 510), (510, 513, 512, 508), (508, 503, 504, 510), (510, 504, 502, 509), (511, 506, 507, 513), (513, 507, 505, 512), (486, 505, 503), (523, 516, 515, 519), (533, 514, 518, 540), (530, 534, 522, 520), (537, 525, 528, 539), (515, 516, 517, 489), (518, 536, 540), (530, 520, 525, 537), (522, 534, 539, 528), (514, 531, 536, 518), (516, 523, 498, 517), (520, 522, 524, 521), (521, 524, 523, 519), (526, 498, 529, 527), (527, 529, 528, 525), (519, 526, 527, 521), (521, 527, 525, 520), (498, 523, 524, 529), (529, 524, 522, 528), (519, 515, 489, 526), (531, 533, 535, 532), (532, 535, 534, 530), (537, 539, 541, 538), (538, 541, 540, 536), (536, 531, 532, 538), (538, 532, 530, 537), (539, 534, 535, 541), (541, 535, 533, 540), (514, 533, 531), (549, 487, 516, 545), (559, 542, 544, 566), (556, 560, 548, 546), (563, 551, 554, 565), (516, 487, 543, 569), (544, 562, 566), (556, 546, 551, 563), (548, 560, 565, 554), (542, 557, 562, 544), (487, 549, 578, 543), (578, 552, 569, 543), (546, 548, 550, 547), (547, 550, 549, 545), (552, 578, 555, 553), (553, 555, 554, 551), (545, 552, 553, 547), (547, 553, 551, 546), (578, 549, 550, 555), (555, 550, 548, 554), (545, 516, 569, 552), (557, 559, 561, 558), (558, 561, 560, 556), (563, 565, 567, 564), (564, 567, 566, 562), (562, 557, 558, 564), (564, 558, 556, 563), (565, 560, 561, 567), (567, 561, 559, 566), (542, 559, 557), (575, 515, 488, 571), (585, 568, 570, 592), (582, 586, 574, 572), (589, 577, 580, 591), (488, 515, 569, 543), (570, 588, 592), (582, 572, 577, 589), (574, 586, 591, 580), (568, 583, 588, 570), (515, 575, 552, 569), (572, 574, 576, 573), (573, 576, 575, 571), (578, 552, 581, 579), (579, 581, 580, 577), (571, 578, 579, 573), (573, 579, 577, 572), (552, 575, 576, 581), (581, 576, 574, 580), (571, 488, 543, 578), (583, 585, 587, 584), (584, 587, 586, 582), (589, 591, 593, 590), (590, 593, 592, 588), (588, 583, 584, 590), (590, 584, 582, 589), (591, 586, 587, 593), (593, 587, 585, 592), (568, 585, 583), (707, 599, 605, 606), (754, 703, 597, 708), (596, 595, 601, 602), (594, 607, 600), (671, 707, 606), (599, 598, 604, 605), (597, 596, 602, 603), (595, 594, 600, 601), (602, 601, 609, 610), (600, 607, 608), (671, 606, 614), (605, 604, 612, 613), (603, 602, 610, 611), (601, 600, 608, 609), (606, 605, 613, 614), (604, 711, 714, 612), (671, 614, 621), (613, 612, 619, 620), (611, 610, 617, 618), (609, 608, 615, 616), (614, 613, 620, 621), (612, 714, 717, 619), (610, 609, 616, 617), (608, 607, 615), (616, 615, 622, 623), (621, 620, 627, 628), (619, 717, 720, 626), (617, 616, 623, 624), (615, 607, 622), (671, 621, 628), (620, 619, 626, 627), (618, 617, 624, 625), (628, 627, 634, 635), (626, 720, 723, 633), (624, 623, 630, 631), (622, 607, 629), (671, 628, 635), (627, 626, 633, 634), (625, 624, 631, 632), (623, 622, 629, 630), (629, 607, 636), (671, 635, 642), (634, 633, 640, 641), (632, 631, 638, 639), (630, 629, 636, 637), (635, 634, 641, 642), (633, 723, 726, 640), (631, 630, 637, 638), (641, 640, 647, 648), (639, 638, 645, 646), (637, 636, 643, 644), (642, 641, 648, 649), (640, 726, 729, 647), (638, 637, 644, 645), (636, 607, 643), (671, 642, 649), (649, 648, 655, 656), (647, 729, 732, 654), (645, 644, 651, 652), (643, 607, 650), (671, 649, 656), (648, 647, 654, 655), (646, 645, 652, 653), (644, 643, 650, 651), (654, 732, 735, 661), (652, 651, 658, 659), (650, 607, 657), (671, 656, 663), (655, 654, 661, 662), (653, 652, 659, 660), (651, 650, 657, 658), (656, 655, 662, 663), (671, 663, 670), (662, 661, 668, 669), (660, 659, 666, 667), (658, 657, 664, 665), (663, 662, 669, 670), (661, 735, 738, 668), (659, 658, 665, 666), (657, 607, 664), (667, 666, 674, 675), (665, 664, 672, 673), (670, 669, 677, 678), (668, 738, 741, 676), (666, 665, 673, 674), (664, 607, 672), (671, 670, 678), (669, 668, 676, 677), (678, 677, 684, 685), (676, 741, 744, 683), (674, 673, 680, 681), (672, 607, 679), (671, 678, 685), (677, 676, 683, 684), (675, 674, 681, 682), (673, 672, 679, 680), (681, 680, 687, 688), (679, 607, 686), (671, 685, 692), (684, 683, 690, 691), (682, 681, 688, 689), (680, 679, 686, 687), (685, 684, 691, 692), (683, 744, 747, 690), (671, 692, 699), (691, 690, 697, 698), (689, 688, 695, 696), (687, 686, 693, 694), (692, 691, 698, 699), (690, 747, 750, 697), (688, 687, 694, 695), (686, 607, 693), (694, 693, 700, 701), (699, 698, 705, 706), (697, 750, 753, 704), (695, 694, 701, 702), (693, 607, 700), (671, 699, 706), (698, 697, 704, 705), (696, 695, 702, 703), (706, 705, 599, 707), (598, 709, 711, 604), (702, 701, 595, 596), (700, 607, 594), (671, 706, 707), (705, 704, 598, 599), (703, 702, 596, 597), (701, 700, 594, 595), (708, 597, 603, 712), (751, 696, 703, 754), (748, 689, 696, 751), (745, 682, 689, 748), (742, 675, 682, 745), (739, 667, 675, 742), (736, 660, 667, 739), (733, 653, 660, 736), (730, 646, 653, 733), (727, 639, 646, 730), (724, 632, 639, 727), (721, 625, 632, 724), (718, 618, 625, 721), (715, 611, 618, 718), (712, 603, 611, 715), (754, 708, 710, 755), (755, 710, 709, 753), (751, 754, 755, 752), (752, 755, 753, 750), (748, 751, 752, 749), (749, 752, 750, 747), (745, 748, 749, 746), (746, 749, 747, 744), (742, 745, 746, 743), (743, 746, 744, 741), (739, 742, 743, 740), (740, 743, 741, 738), (736, 739, 740, 737), (737, 740, 738, 735), (733, 736, 737, 734), (734, 737, 735, 732), (730, 733, 734, 731), (731, 734, 732, 729), (727, 730, 731, 728), (728, 731, 729, 726), (724, 727, 728, 725), (725, 728, 726, 723), (721, 724, 725, 722), (722, 725, 723, 720), (718, 721, 722, 719), (719, 722, 720, 717), (715, 718, 719, 716), (716, 719, 717, 714), (712, 715, 716, 713), (713, 716, 714, 711), (708, 712, 713, 710), (710, 713, 711, 709), (704, 753, 709, 598)])
me_plane.polygons.foreach_set('material_index', [0, 0, 0, 0, 1, 0, 0, 0, 0, 0, 0, 0, 0, 0, 0, 0, 0, 0, 0, 0, 0, 0, 0, 0, 0, 0, 0, 0, 0, 0, 0, 0, 0, 1, 0, 0, 0, 0, 0, 0, 0, 0, 0, 0, 0, 0, 0, 0, 0, 0, 0, 0, 0, 0, 0, 0, 0, 0, 0, 0, 0, 1, 0, 0, 0, 0, 0, 0, 0, 0, 0, 0, 0, 0, 0, 0, 0, 0, 0, 0, 0, 0, 0, 0, 0, 0, 0, 0, 0, 0, 1, 0, 0, 0, 0, 0, 0, 0, 0, 0, 0, 0, 0, 0, 0, 0, 0, 0, 0, 0, 0, 0, 0, 0, 0, 0, 0, 0, 1, 0, 0, 0, 0, 0, 0, 0, 0, 0, 0, 0, 0, 0, 0, 0, 0, 0, 0, 0, 0, 0, 0, 0, 0, 0, 0, 0, 0, 1, 0, 0, 0, 0, 0, 0, 0, 0, 0, 0, 0, 0, 0, 0, 0, 0, 0, 0, 0, 0, 0, 0, 0, 0, 0, 0, 0, 1, 0, 0, 0, 0, 0, 0, 0, 0, 0, 0, 0, 0, 0, 0, 0, 0, 0, 0, 0, 0, 0, 0, 0, 0, 0, 0, 0, 0, 1, 0, 0, 0, 0, 0, 0, 0, 0, 0, 0, 0, 0, 0, 0, 0, 0, 0, 0, 0, 0, 0, 0, 0, 1, 1, 1, 0, 1, 1, 1, 1, 1, 0, 1, 1, 1, 1, 1, 1, 1, 1, 1, 1, 1, 1, 1, 0, 1, 1, 1, 1, 0, 1, 1, 1, 1, 1, 1, 0, 1, 1, 1, 1, 0, 1, 1, 1, 1, 1, 1, 1, 1, 1, 1, 1, 1, 1, 0, 1, 1, 1, 1, 0, 1, 1, 1, 1, 1, 1, 0, 1, 1, 1, 1, 1, 1, 1, 1, 1, 1, 1, 1, 0, 1, 1, 1, 1, 1, 0, 1, 1, 1, 1, 1, 0, 1, 1, 1, 1, 1, 0, 1, 1, 1, 1, 1, 1, 1, 1, 1, 1, 1, 1, 1, 0, 1, 1, 1, 1, 0, 1, 1, 1, 1, 1, 1, 0, 1, 1, 1, 1, 1, 1, 1, 1, 1, 1, 1, 1, 1, 1, 1, 1, 1, 1, 1, 1, 1, 1, 1, 1, 1, 1, 1, 1, 1, 1, 1, 1, 1, 1, 1, 1, 1, 1, 1, 1, 1, 1, 1, 1, 1, 1, 1, 1, 1, 1, 1, 1, 0, 0, 0, 0, 1, 0, 0, 0, 0, 0, 0, 0, 0, 0, 0, 0, 0, 0, 0, 0, 0, 0, 0, 0, 0, 0, 0, 0, 0, 0, 0, 0, 0, 1, 0, 0, 0, 0, 0, 0, 0, 0, 0, 0, 0, 0, 0, 0, 0, 0, 0, 0, 0, 0, 0, 0, 0, 0, 0, 0, 0, 1, 0, 0, 0, 0, 0, 0, 0, 0, 0, 0, 0, 0, 0, 0, 0, 0, 0, 0, 0, 0, 0, 0, 0, 0, 0, 0, 0, 0, 1, 0, 0, 0, 0, 0, 0, 0, 0, 0, 0, 0, 0, 0, 0, 0, 0, 0, 0, 0, 0, 0, 0, 0, 0, 0, 0, 0, 1, 0, 0, 0, 0, 0, 0, 0, 0, 0, 0, 0, 0, 0, 0, 0, 0, 0, 0, 0, 0, 0, 0, 0, 0, 0, 0, 0, 0, 1, 0, 0, 0, 0, 0, 0, 0, 0, 0, 0, 0, 0, 0, 0, 0, 0, 0, 0, 0, 0, 0, 0, 0, 0, 0, 0, 0, 1, 0, 0, 0, 0, 0, 0, 0, 0, 0, 0, 0, 0, 0, 0, 0, 0, 0, 0, 0, 0, 0, 0, 0, 0, 0, 0, 0, 0, 1, 0, 0, 0, 0, 0, 0, 0, 0, 0, 0, 0, 0, 0, 0, 0, 0, 0, 0, 0, 0, 0, 0, 0, 1, 1, 1, 0, 1, 1, 1, 1, 1, 0, 1, 1, 1, 1, 1, 1, 1, 1, 1, 1, 1, 1, 1, 0, 1, 1, 1, 1, 0, 1, 1, 1, 1, 1, 1, 0, 1, 1, 1, 1, 0, 1, 1, 1, 1, 1, 1, 1, 1, 1, 1, 1, 1, 1, 0, 1, 1, 1, 1, 0, 1, 1, 1, 1, 1, 1, 0, 1, 1, 1, 1, 1, 1, 1, 1, 1, 1, 1, 1, 0, 1, 1, 1, 1, 1, 0, 1, 1, 1, 1, 1, 0, 1, 1, 1, 1, 1, 0, 1, 1, 1, 1, 1, 1, 1, 1, 1, 1, 1, 1, 1, 0, 1, 1, 1, 1, 0, 1, 1, 1, 1, 1, 1, 0, 1, 1, 1, 1, 1, 1, 1, 1, 1, 1, 1, 1, 1, 1, 1, 1, 1, 1, 1, 1, 1, 1, 1, 1, 1, 1, 1, 1, 1, 1, 1, 1, 1, 1, 1, 1, 1, 1, 1, 1, 1, 1, 1, 1, 1, 1, 1, 1, 1, 1, 1, 1])
me_plane.materials.append(mat_leaf)
me_plane.materials.append(mat_car)
me_plane.use_remesh_preserve_volume = False
me_plane.use_remesh_preserve_attributes = False
me_plane.use_mirror_vertex_groups = False
me_plane.update()

# ---- objects
ob_plane = bpy.data.objects.new('Plane', me_plane)
ob_lamp = bpy.data.objects.new('Lamp', light_lamp)
ob_camera = bpy.data.objects.new('Camera', cam_camera)

# ---- transforms, parenting, visibility, modifiers, constraints
ob_plane.location = (0.0, 0.0, 0.0)
ob_plane.lineart.crease_threshold = 0.0
ob_lamp.location = (4.076, 1.005, 5.904)
ob_lamp.rotation_euler = (0.6503, 0.05522, 1.866)
ob_lamp.lock_rotations_4d = False
ob_lamp.empty_display_type = 'ARROWS'
ob_lamp.color = (0.0, 0.0, 0.0, 0.0)
ob_lamp.lineart.crease_threshold = 0.0
ob_camera.location = (-1.586, -3.11, 2.492)
ob_camera.rotation_euler = (1.071, 2.241e-08, -0.49)
ob_camera.lock_rotations_4d = False
ob_camera.empty_display_type = 'ARROWS'
ob_camera.color = (0.0, 0.0, 0.0, 0.0)
ob_camera.display_type = 'WIRE'
ob_camera.lineart.crease_threshold = 0.0

# ---- collection membership
col_collection_1.objects.link(ob_plane)
col_collection_1.objects.link(ob_lamp)
col_collection_1.objects.link(ob_camera)

# ---- scene / render settings (as saved in the file)
scene.camera = ob_camera
scene.frame_start = 1; scene.frame_end = 250; scene.frame_set(1)
scene.render.engine = 'BLENDER_EEVEE_NEXT'
scene.render.resolution_percentage = 50
scene.render.dither_intensity = 0.0
scene.cycles.use_denoising = False
scene.cycles.samples = 128
scene.cycles.sampling_pattern = 'TABULATED_SOBOL'
scene.cycles.light_sampling_threshold = 0.0
scene.cycles.use_adaptive_sampling = False
scene.cycles.use_light_tree = False
scene.cycles.blur_glossy = 0.0
scene.cycles.sample_clamp_indirect = 0.0
scene.view_settings.view_transform = 'Standard'
bpy.context.view_layer.update()
